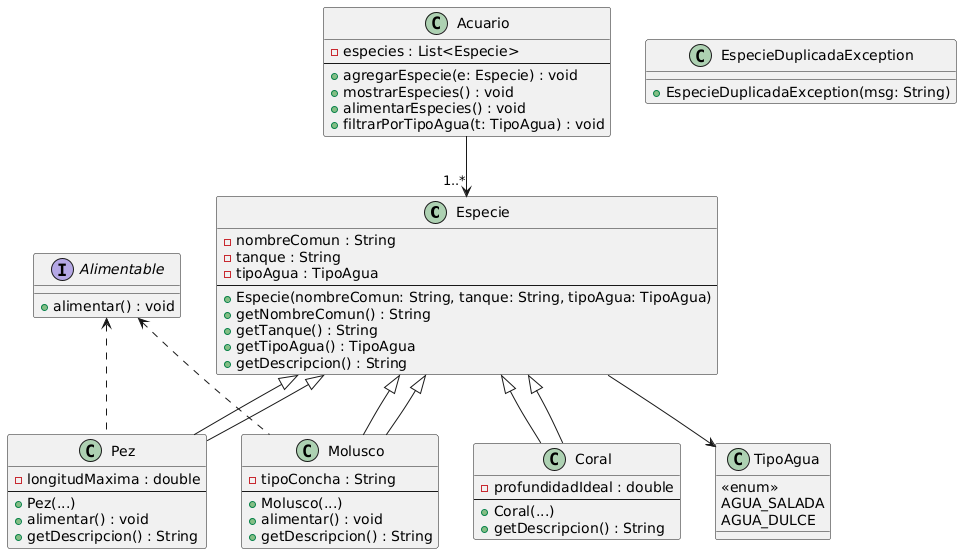

The diagram above was rendered by PlantUML. Its source (embedded in the PNG):
@startuml
class "Especie" {
- nombreComun : String
- tanque : String
- tipoAgua : TipoAgua
--
+ Especie(nombreComun: String, tanque: String, tipoAgua: TipoAgua)
+ getNombreComun() : String
+ getTanque() : String
+ getTipoAgua() : TipoAgua
+ getDescripcion() : String
}

class "Pez" extends "Especie" {
- longitudMaxima : double
--
+ Pez(...)
+ alimentar() : void
+ getDescripcion() : String
}

class "Molusco" extends "Especie" {
- tipoConcha : String
--
+ Molusco(...)
+ alimentar() : void
+ getDescripcion() : String
}

class "Coral" extends "Especie" {
- profundidadIdeal : double
--
+ Coral(...)
+ getDescripcion() : String
}

interface "Alimentable" {
+ alimentar() : void
}

class "TipoAgua" {
<<enum>>
AGUA_SALADA
AGUA_DULCE
}

class "EspecieDuplicadaException" {
+ EspecieDuplicadaException(msg: String)
}

class "Acuario" {
- especies : List<Especie>
--
+ agregarEspecie(e: Especie) : void
+ mostrarEspecies() : void
+ alimentarEspecies() : void
+ filtrarPorTipoAgua(t: TipoAgua) : void
}

Especie <|-- Pez
Especie <|-- Molusco
Especie <|-- Coral
Alimentable <.. Pez
Alimentable <.. Molusco
Acuario --> "1..*" Especie
Especie --> TipoAgua
@enduml